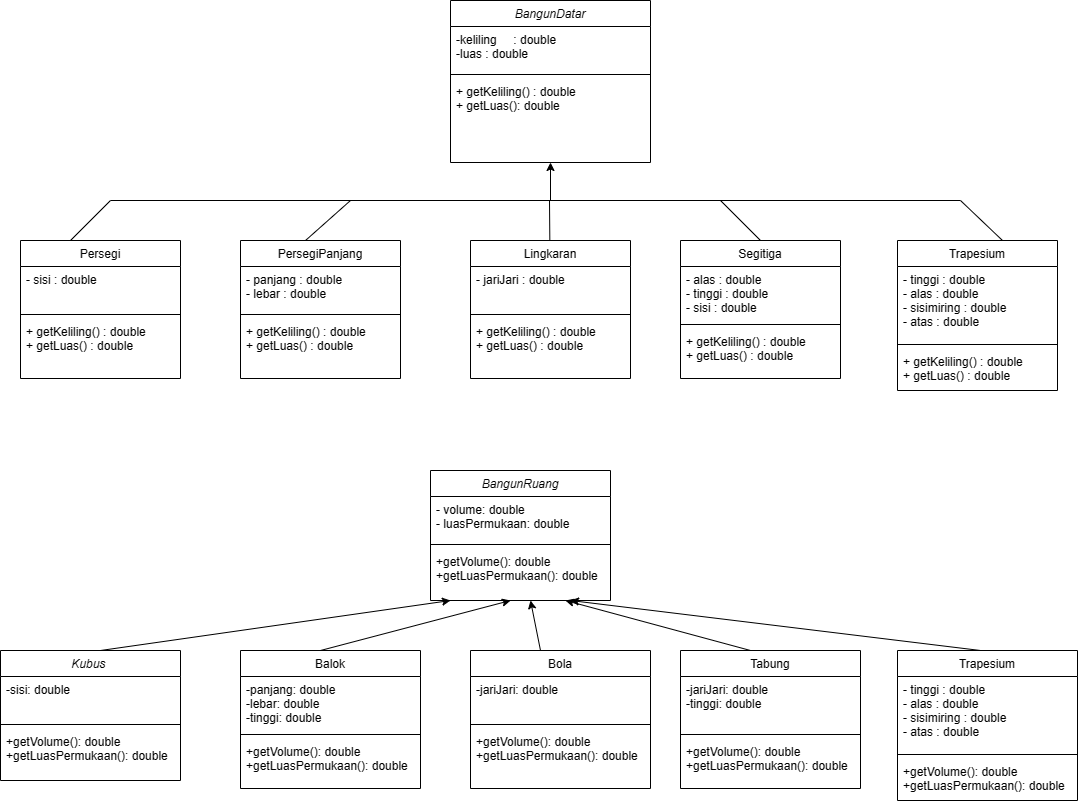

The diagram above was exported from draw.io. Its source (the exported page's mxGraphModel, read from the mxfile embedded in the PNG):
<mxGraphModel dx="2108" dy="2038" grid="1" gridSize="10" guides="1" tooltips="1" connect="1" arrows="1" fold="1" page="1" pageScale="1" pageWidth="827" pageHeight="1169" math="0" shadow="0">
  <root>
    <mxCell id="WIyWlLk6GJQsqaUBKTNV-0" />
    <mxCell id="WIyWlLk6GJQsqaUBKTNV-1" parent="WIyWlLk6GJQsqaUBKTNV-0" />
    <mxCell id="-Dif0qbAqPfuXcziRLiM-0" value="BangunDatar" style="swimlane;fontStyle=2;align=center;verticalAlign=top;childLayout=stackLayout;horizontal=1;startSize=26;horizontalStack=0;resizeParent=1;resizeLast=0;collapsible=1;marginBottom=0;rounded=0;shadow=0;strokeWidth=1;" parent="WIyWlLk6GJQsqaUBKTNV-1" vertex="1">
      <mxGeometry x="220" y="-40" width="200" height="162" as="geometry">
        <mxRectangle x="230" y="140" width="160" height="26" as="alternateBounds" />
      </mxGeometry>
    </mxCell>
    <mxCell id="-Dif0qbAqPfuXcziRLiM-1" value="-keliling     : double&#10;-luas : double&#10;" style="text;align=left;verticalAlign=top;spacingLeft=4;spacingRight=4;overflow=hidden;rotatable=0;points=[[0,0.5],[1,0.5]];portConstraint=eastwest;" parent="-Dif0qbAqPfuXcziRLiM-0" vertex="1">
      <mxGeometry y="26" width="200" height="44" as="geometry" />
    </mxCell>
    <mxCell id="-Dif0qbAqPfuXcziRLiM-2" value="" style="line;html=1;strokeWidth=1;align=left;verticalAlign=middle;spacingTop=-1;spacingLeft=3;spacingRight=3;rotatable=0;labelPosition=right;points=[];portConstraint=eastwest;" parent="-Dif0qbAqPfuXcziRLiM-0" vertex="1">
      <mxGeometry y="70" width="200" height="8" as="geometry" />
    </mxCell>
    <mxCell id="-Dif0qbAqPfuXcziRLiM-3" value="+ getKeliling() : double &#10;+ getLuas(): double  " style="text;align=left;verticalAlign=top;spacingLeft=4;spacingRight=4;overflow=hidden;rotatable=0;points=[[0,0.5],[1,0.5]];portConstraint=eastwest;" parent="-Dif0qbAqPfuXcziRLiM-0" vertex="1">
      <mxGeometry y="78" width="200" height="42" as="geometry" />
    </mxCell>
    <mxCell id="-Dif0qbAqPfuXcziRLiM-4" value="PersegiPanjang" style="swimlane;fontStyle=0;align=center;verticalAlign=top;childLayout=stackLayout;horizontal=1;startSize=26;horizontalStack=0;resizeParent=1;resizeLast=0;collapsible=1;marginBottom=0;rounded=0;shadow=0;strokeWidth=1;" parent="WIyWlLk6GJQsqaUBKTNV-1" vertex="1">
      <mxGeometry x="10" y="200" width="160" height="138" as="geometry">
        <mxRectangle x="130" y="380" width="160" height="26" as="alternateBounds" />
      </mxGeometry>
    </mxCell>
    <mxCell id="-Dif0qbAqPfuXcziRLiM-5" value="- panjang : double    &#10;- lebar : double " style="text;align=left;verticalAlign=top;spacingLeft=4;spacingRight=4;overflow=hidden;rotatable=0;points=[[0,0.5],[1,0.5]];portConstraint=eastwest;" parent="-Dif0qbAqPfuXcziRLiM-4" vertex="1">
      <mxGeometry y="26" width="160" height="44" as="geometry" />
    </mxCell>
    <mxCell id="-Dif0qbAqPfuXcziRLiM-6" value="" style="line;html=1;strokeWidth=1;align=left;verticalAlign=middle;spacingTop=-1;spacingLeft=3;spacingRight=3;rotatable=0;labelPosition=right;points=[];portConstraint=eastwest;" parent="-Dif0qbAqPfuXcziRLiM-4" vertex="1">
      <mxGeometry y="70" width="160" height="8" as="geometry" />
    </mxCell>
    <mxCell id="-Dif0qbAqPfuXcziRLiM-7" value="+ getKeliling() : double &#10;+ getLuas() : double" style="text;align=left;verticalAlign=top;spacingLeft=4;spacingRight=4;overflow=hidden;rotatable=0;points=[[0,0.5],[1,0.5]];portConstraint=eastwest;" parent="-Dif0qbAqPfuXcziRLiM-4" vertex="1">
      <mxGeometry y="78" width="160" height="42" as="geometry" />
    </mxCell>
    <mxCell id="-Dif0qbAqPfuXcziRLiM-8" value="Lingkaran" style="swimlane;fontStyle=0;align=center;verticalAlign=top;childLayout=stackLayout;horizontal=1;startSize=26;horizontalStack=0;resizeParent=1;resizeLast=0;collapsible=1;marginBottom=0;rounded=0;shadow=0;strokeWidth=1;" parent="WIyWlLk6GJQsqaUBKTNV-1" vertex="1">
      <mxGeometry x="240" y="200" width="160" height="138" as="geometry">
        <mxRectangle x="130" y="380" width="160" height="26" as="alternateBounds" />
      </mxGeometry>
    </mxCell>
    <mxCell id="-Dif0qbAqPfuXcziRLiM-9" value="- jariJari : double" style="text;align=left;verticalAlign=top;spacingLeft=4;spacingRight=4;overflow=hidden;rotatable=0;points=[[0,0.5],[1,0.5]];portConstraint=eastwest;" parent="-Dif0qbAqPfuXcziRLiM-8" vertex="1">
      <mxGeometry y="26" width="160" height="44" as="geometry" />
    </mxCell>
    <mxCell id="-Dif0qbAqPfuXcziRLiM-10" value="" style="line;html=1;strokeWidth=1;align=left;verticalAlign=middle;spacingTop=-1;spacingLeft=3;spacingRight=3;rotatable=0;labelPosition=right;points=[];portConstraint=eastwest;" parent="-Dif0qbAqPfuXcziRLiM-8" vertex="1">
      <mxGeometry y="70" width="160" height="8" as="geometry" />
    </mxCell>
    <mxCell id="-Dif0qbAqPfuXcziRLiM-11" value="+ getKeliling() : double&#10;+ getLuas() : double" style="text;align=left;verticalAlign=top;spacingLeft=4;spacingRight=4;overflow=hidden;rotatable=0;points=[[0,0.5],[1,0.5]];portConstraint=eastwest;" parent="-Dif0qbAqPfuXcziRLiM-8" vertex="1">
      <mxGeometry y="78" width="160" height="42" as="geometry" />
    </mxCell>
    <mxCell id="-Dif0qbAqPfuXcziRLiM-12" value="Segitiga" style="swimlane;fontStyle=0;align=center;verticalAlign=top;childLayout=stackLayout;horizontal=1;startSize=26;horizontalStack=0;resizeParent=1;resizeLast=0;collapsible=1;marginBottom=0;rounded=0;shadow=0;strokeWidth=1;" parent="WIyWlLk6GJQsqaUBKTNV-1" vertex="1">
      <mxGeometry x="450" y="200" width="160" height="138" as="geometry">
        <mxRectangle x="130" y="380" width="160" height="26" as="alternateBounds" />
      </mxGeometry>
    </mxCell>
    <mxCell id="-Dif0qbAqPfuXcziRLiM-13" value="- alas : double&#10;- tinggi : double&#10;- sisi : double&#10;" style="text;align=left;verticalAlign=top;spacingLeft=4;spacingRight=4;overflow=hidden;rotatable=0;points=[[0,0.5],[1,0.5]];portConstraint=eastwest;" parent="-Dif0qbAqPfuXcziRLiM-12" vertex="1">
      <mxGeometry y="26" width="160" height="54" as="geometry" />
    </mxCell>
    <mxCell id="-Dif0qbAqPfuXcziRLiM-14" value="" style="line;html=1;strokeWidth=1;align=left;verticalAlign=middle;spacingTop=-1;spacingLeft=3;spacingRight=3;rotatable=0;labelPosition=right;points=[];portConstraint=eastwest;" parent="-Dif0qbAqPfuXcziRLiM-12" vertex="1">
      <mxGeometry y="80" width="160" height="8" as="geometry" />
    </mxCell>
    <mxCell id="-Dif0qbAqPfuXcziRLiM-15" value="+ getKeliling() : double&#10;+ getLuas() : double" style="text;align=left;verticalAlign=top;spacingLeft=4;spacingRight=4;overflow=hidden;rotatable=0;points=[[0,0.5],[1,0.5]];portConstraint=eastwest;" parent="-Dif0qbAqPfuXcziRLiM-12" vertex="1">
      <mxGeometry y="88" width="160" height="42" as="geometry" />
    </mxCell>
    <mxCell id="-Dif0qbAqPfuXcziRLiM-16" value="Trapesium" style="swimlane;fontStyle=0;align=center;verticalAlign=top;childLayout=stackLayout;horizontal=1;startSize=26;horizontalStack=0;resizeParent=1;resizeLast=0;collapsible=1;marginBottom=0;rounded=0;shadow=0;strokeWidth=1;" parent="WIyWlLk6GJQsqaUBKTNV-1" vertex="1">
      <mxGeometry x="667" y="200" width="160" height="150" as="geometry">
        <mxRectangle x="130" y="380" width="160" height="26" as="alternateBounds" />
      </mxGeometry>
    </mxCell>
    <mxCell id="-Dif0qbAqPfuXcziRLiM-17" value="- tinggi : double&#10; - alas    : double   &#10; - sisimiring : double &#10; - atas : double  " style="text;align=left;verticalAlign=top;spacingLeft=4;spacingRight=4;overflow=hidden;rotatable=0;points=[[0,0.5],[1,0.5]];portConstraint=eastwest;" parent="-Dif0qbAqPfuXcziRLiM-16" vertex="1">
      <mxGeometry y="26" width="160" height="74" as="geometry" />
    </mxCell>
    <mxCell id="-Dif0qbAqPfuXcziRLiM-18" value="" style="line;html=1;strokeWidth=1;align=left;verticalAlign=middle;spacingTop=-1;spacingLeft=3;spacingRight=3;rotatable=0;labelPosition=right;points=[];portConstraint=eastwest;" parent="-Dif0qbAqPfuXcziRLiM-16" vertex="1">
      <mxGeometry y="100" width="160" height="8" as="geometry" />
    </mxCell>
    <mxCell id="-Dif0qbAqPfuXcziRLiM-19" value="+ getKeliling() : double&#10;+ getLuas() : double" style="text;align=left;verticalAlign=top;spacingLeft=4;spacingRight=4;overflow=hidden;rotatable=0;points=[[0,0.5],[1,0.5]];portConstraint=eastwest;" parent="-Dif0qbAqPfuXcziRLiM-16" vertex="1">
      <mxGeometry y="108" width="160" height="42" as="geometry" />
    </mxCell>
    <mxCell id="-Dif0qbAqPfuXcziRLiM-20" value="Persegi" style="swimlane;fontStyle=0;align=center;verticalAlign=top;childLayout=stackLayout;horizontal=1;startSize=26;horizontalStack=0;resizeParent=1;resizeLast=0;collapsible=1;marginBottom=0;rounded=0;shadow=0;strokeWidth=1;" parent="WIyWlLk6GJQsqaUBKTNV-1" vertex="1">
      <mxGeometry x="-210" y="200" width="160" height="138" as="geometry">
        <mxRectangle x="130" y="380" width="160" height="26" as="alternateBounds" />
      </mxGeometry>
    </mxCell>
    <mxCell id="-Dif0qbAqPfuXcziRLiM-21" value="- sisi : double" style="text;align=left;verticalAlign=top;spacingLeft=4;spacingRight=4;overflow=hidden;rotatable=0;points=[[0,0.5],[1,0.5]];portConstraint=eastwest;" parent="-Dif0qbAqPfuXcziRLiM-20" vertex="1">
      <mxGeometry y="26" width="160" height="44" as="geometry" />
    </mxCell>
    <mxCell id="-Dif0qbAqPfuXcziRLiM-22" value="" style="line;html=1;strokeWidth=1;align=left;verticalAlign=middle;spacingTop=-1;spacingLeft=3;spacingRight=3;rotatable=0;labelPosition=right;points=[];portConstraint=eastwest;" parent="-Dif0qbAqPfuXcziRLiM-20" vertex="1">
      <mxGeometry y="70" width="160" height="8" as="geometry" />
    </mxCell>
    <mxCell id="-Dif0qbAqPfuXcziRLiM-23" value="+ getKeliling() : double &#10;+ getLuas() : double" style="text;align=left;verticalAlign=top;spacingLeft=4;spacingRight=4;overflow=hidden;rotatable=0;points=[[0,0.5],[1,0.5]];portConstraint=eastwest;" parent="-Dif0qbAqPfuXcziRLiM-20" vertex="1">
      <mxGeometry y="78" width="160" height="42" as="geometry" />
    </mxCell>
    <mxCell id="-Dif0qbAqPfuXcziRLiM-24" value="BangunRuang" style="swimlane;fontStyle=2;align=center;verticalAlign=top;childLayout=stackLayout;horizontal=1;startSize=26;horizontalStack=0;resizeParent=1;resizeLast=0;collapsible=1;marginBottom=0;rounded=0;shadow=0;strokeWidth=1;" parent="WIyWlLk6GJQsqaUBKTNV-1" vertex="1">
      <mxGeometry x="200" y="430" width="180" height="130" as="geometry">
        <mxRectangle x="230" y="140" width="160" height="26" as="alternateBounds" />
      </mxGeometry>
    </mxCell>
    <mxCell id="-Dif0qbAqPfuXcziRLiM-25" value="- volume: double            &#10;- luasPermukaan: double " style="text;align=left;verticalAlign=top;spacingLeft=4;spacingRight=4;overflow=hidden;rotatable=0;points=[[0,0.5],[1,0.5]];portConstraint=eastwest;" parent="-Dif0qbAqPfuXcziRLiM-24" vertex="1">
      <mxGeometry y="26" width="180" height="44" as="geometry" />
    </mxCell>
    <mxCell id="-Dif0qbAqPfuXcziRLiM-26" value="" style="line;html=1;strokeWidth=1;align=left;verticalAlign=middle;spacingTop=-1;spacingLeft=3;spacingRight=3;rotatable=0;labelPosition=right;points=[];portConstraint=eastwest;" parent="-Dif0qbAqPfuXcziRLiM-24" vertex="1">
      <mxGeometry y="70" width="180" height="8" as="geometry" />
    </mxCell>
    <mxCell id="-Dif0qbAqPfuXcziRLiM-27" value="+getVolume(): double&#10;+getLuasPermukaan(): double " style="text;align=left;verticalAlign=top;spacingLeft=4;spacingRight=4;overflow=hidden;rotatable=0;points=[[0,0.5],[1,0.5]];portConstraint=eastwest;" parent="-Dif0qbAqPfuXcziRLiM-24" vertex="1">
      <mxGeometry y="78" width="180" height="42" as="geometry" />
    </mxCell>
    <mxCell id="-Dif0qbAqPfuXcziRLiM-28" value="Balok" style="swimlane;fontStyle=0;align=center;verticalAlign=top;childLayout=stackLayout;horizontal=1;startSize=26;horizontalStack=0;resizeParent=1;resizeLast=0;collapsible=1;marginBottom=0;rounded=0;shadow=0;strokeWidth=1;" parent="WIyWlLk6GJQsqaUBKTNV-1" vertex="1">
      <mxGeometry x="10" y="610" width="180" height="138" as="geometry">
        <mxRectangle x="130" y="380" width="160" height="26" as="alternateBounds" />
      </mxGeometry>
    </mxCell>
    <mxCell id="-Dif0qbAqPfuXcziRLiM-29" value="-panjang: double              &#10;-lebar: double              &#10; -tinggi: double" style="text;align=left;verticalAlign=top;spacingLeft=4;spacingRight=4;overflow=hidden;rotatable=0;points=[[0,0.5],[1,0.5]];portConstraint=eastwest;" parent="-Dif0qbAqPfuXcziRLiM-28" vertex="1">
      <mxGeometry y="26" width="180" height="54" as="geometry" />
    </mxCell>
    <mxCell id="-Dif0qbAqPfuXcziRLiM-30" value="" style="line;html=1;strokeWidth=1;align=left;verticalAlign=middle;spacingTop=-1;spacingLeft=3;spacingRight=3;rotatable=0;labelPosition=right;points=[];portConstraint=eastwest;" parent="-Dif0qbAqPfuXcziRLiM-28" vertex="1">
      <mxGeometry y="80" width="180" height="8" as="geometry" />
    </mxCell>
    <mxCell id="-Dif0qbAqPfuXcziRLiM-31" value="+getVolume(): double&#10;+getLuasPermukaan(): double " style="text;align=left;verticalAlign=top;spacingLeft=4;spacingRight=4;overflow=hidden;rotatable=0;points=[[0,0.5],[1,0.5]];portConstraint=eastwest;" parent="-Dif0qbAqPfuXcziRLiM-28" vertex="1">
      <mxGeometry y="88" width="180" height="42" as="geometry" />
    </mxCell>
    <mxCell id="-Dif0qbAqPfuXcziRLiM-32" value="Bola" style="swimlane;fontStyle=0;align=center;verticalAlign=top;childLayout=stackLayout;horizontal=1;startSize=26;horizontalStack=0;resizeParent=1;resizeLast=0;collapsible=1;marginBottom=0;rounded=0;shadow=0;strokeWidth=1;" parent="WIyWlLk6GJQsqaUBKTNV-1" vertex="1">
      <mxGeometry x="240" y="610" width="180" height="138" as="geometry">
        <mxRectangle x="130" y="380" width="160" height="26" as="alternateBounds" />
      </mxGeometry>
    </mxCell>
    <mxCell id="-Dif0qbAqPfuXcziRLiM-33" value="-jariJari: double" style="text;align=left;verticalAlign=top;spacingLeft=4;spacingRight=4;overflow=hidden;rotatable=0;points=[[0,0.5],[1,0.5]];portConstraint=eastwest;" parent="-Dif0qbAqPfuXcziRLiM-32" vertex="1">
      <mxGeometry y="26" width="180" height="44" as="geometry" />
    </mxCell>
    <mxCell id="-Dif0qbAqPfuXcziRLiM-34" value="" style="line;html=1;strokeWidth=1;align=left;verticalAlign=middle;spacingTop=-1;spacingLeft=3;spacingRight=3;rotatable=0;labelPosition=right;points=[];portConstraint=eastwest;" parent="-Dif0qbAqPfuXcziRLiM-32" vertex="1">
      <mxGeometry y="70" width="180" height="8" as="geometry" />
    </mxCell>
    <mxCell id="-Dif0qbAqPfuXcziRLiM-35" value="+getVolume(): double&#10;+getLuasPermukaan(): double " style="text;align=left;verticalAlign=top;spacingLeft=4;spacingRight=4;overflow=hidden;rotatable=0;points=[[0,0.5],[1,0.5]];portConstraint=eastwest;" parent="-Dif0qbAqPfuXcziRLiM-32" vertex="1">
      <mxGeometry y="78" width="180" height="42" as="geometry" />
    </mxCell>
    <mxCell id="-Dif0qbAqPfuXcziRLiM-36" value="Tabung" style="swimlane;fontStyle=0;align=center;verticalAlign=top;childLayout=stackLayout;horizontal=1;startSize=26;horizontalStack=0;resizeParent=1;resizeLast=0;collapsible=1;marginBottom=0;rounded=0;shadow=0;strokeWidth=1;" parent="WIyWlLk6GJQsqaUBKTNV-1" vertex="1">
      <mxGeometry x="450" y="610" width="180" height="138" as="geometry">
        <mxRectangle x="130" y="380" width="160" height="26" as="alternateBounds" />
      </mxGeometry>
    </mxCell>
    <mxCell id="-Dif0qbAqPfuXcziRLiM-37" value="-jariJari: double              &#10;-tinggi: double  " style="text;align=left;verticalAlign=top;spacingLeft=4;spacingRight=4;overflow=hidden;rotatable=0;points=[[0,0.5],[1,0.5]];portConstraint=eastwest;" parent="-Dif0qbAqPfuXcziRLiM-36" vertex="1">
      <mxGeometry y="26" width="180" height="54" as="geometry" />
    </mxCell>
    <mxCell id="-Dif0qbAqPfuXcziRLiM-38" value="" style="line;html=1;strokeWidth=1;align=left;verticalAlign=middle;spacingTop=-1;spacingLeft=3;spacingRight=3;rotatable=0;labelPosition=right;points=[];portConstraint=eastwest;" parent="-Dif0qbAqPfuXcziRLiM-36" vertex="1">
      <mxGeometry y="80" width="180" height="8" as="geometry" />
    </mxCell>
    <mxCell id="-Dif0qbAqPfuXcziRLiM-39" value="+getVolume(): double&#10;+getLuasPermukaan(): double " style="text;align=left;verticalAlign=top;spacingLeft=4;spacingRight=4;overflow=hidden;rotatable=0;points=[[0,0.5],[1,0.5]];portConstraint=eastwest;" parent="-Dif0qbAqPfuXcziRLiM-36" vertex="1">
      <mxGeometry y="88" width="180" height="42" as="geometry" />
    </mxCell>
    <mxCell id="-Dif0qbAqPfuXcziRLiM-40" value="Trapesium" style="swimlane;fontStyle=0;align=center;verticalAlign=top;childLayout=stackLayout;horizontal=1;startSize=26;horizontalStack=0;resizeParent=1;resizeLast=0;collapsible=1;marginBottom=0;rounded=0;shadow=0;strokeWidth=1;" parent="WIyWlLk6GJQsqaUBKTNV-1" vertex="1">
      <mxGeometry x="667" y="610" width="180" height="150" as="geometry">
        <mxRectangle x="130" y="380" width="160" height="26" as="alternateBounds" />
      </mxGeometry>
    </mxCell>
    <mxCell id="-Dif0qbAqPfuXcziRLiM-41" value="- tinggi : double&#10; - alas    : double   &#10; - sisimiring : double &#10; - atas : double  " style="text;align=left;verticalAlign=top;spacingLeft=4;spacingRight=4;overflow=hidden;rotatable=0;points=[[0,0.5],[1,0.5]];portConstraint=eastwest;" parent="-Dif0qbAqPfuXcziRLiM-40" vertex="1">
      <mxGeometry y="26" width="180" height="74" as="geometry" />
    </mxCell>
    <mxCell id="-Dif0qbAqPfuXcziRLiM-42" value="" style="line;html=1;strokeWidth=1;align=left;verticalAlign=middle;spacingTop=-1;spacingLeft=3;spacingRight=3;rotatable=0;labelPosition=right;points=[];portConstraint=eastwest;" parent="-Dif0qbAqPfuXcziRLiM-40" vertex="1">
      <mxGeometry y="100" width="180" height="8" as="geometry" />
    </mxCell>
    <mxCell id="-Dif0qbAqPfuXcziRLiM-43" value="+getVolume(): double&#10;+getLuasPermukaan(): double " style="text;align=left;verticalAlign=top;spacingLeft=4;spacingRight=4;overflow=hidden;rotatable=0;points=[[0,0.5],[1,0.5]];portConstraint=eastwest;" parent="-Dif0qbAqPfuXcziRLiM-40" vertex="1">
      <mxGeometry y="108" width="180" height="42" as="geometry" />
    </mxCell>
    <mxCell id="-Dif0qbAqPfuXcziRLiM-44" value="" style="endArrow=classic;html=1;rounded=0;" parent="WIyWlLk6GJQsqaUBKTNV-1" edge="1">
      <mxGeometry width="50" height="50" relative="1" as="geometry">
        <mxPoint x="-130" y="610" as="sourcePoint" />
        <mxPoint x="220" y="560" as="targetPoint" />
      </mxGeometry>
    </mxCell>
    <mxCell id="-Dif0qbAqPfuXcziRLiM-45" value="" style="endArrow=classic;html=1;rounded=0;" parent="WIyWlLk6GJQsqaUBKTNV-1" edge="1">
      <mxGeometry width="50" height="50" relative="1" as="geometry">
        <mxPoint x="90" y="610" as="sourcePoint" />
        <mxPoint x="280" y="560" as="targetPoint" />
      </mxGeometry>
    </mxCell>
    <mxCell id="-Dif0qbAqPfuXcziRLiM-46" value="" style="endArrow=classic;html=1;rounded=0;" parent="WIyWlLk6GJQsqaUBKTNV-1" edge="1">
      <mxGeometry width="50" height="50" relative="1" as="geometry">
        <mxPoint x="310" y="610" as="sourcePoint" />
        <mxPoint x="300" y="560" as="targetPoint" />
      </mxGeometry>
    </mxCell>
    <mxCell id="-Dif0qbAqPfuXcziRLiM-47" value="" style="endArrow=classic;html=1;rounded=0;entryX=0.75;entryY=1;entryDx=0;entryDy=0;" parent="WIyWlLk6GJQsqaUBKTNV-1" target="-Dif0qbAqPfuXcziRLiM-24" edge="1">
      <mxGeometry width="50" height="50" relative="1" as="geometry">
        <mxPoint x="520" y="610" as="sourcePoint" />
        <mxPoint x="570" y="560" as="targetPoint" />
      </mxGeometry>
    </mxCell>
    <mxCell id="-Dif0qbAqPfuXcziRLiM-48" value="" style="endArrow=classic;html=1;rounded=0;" parent="WIyWlLk6GJQsqaUBKTNV-1" edge="1">
      <mxGeometry width="50" height="50" relative="1" as="geometry">
        <mxPoint x="750" y="610" as="sourcePoint" />
        <mxPoint x="340" y="560" as="targetPoint" />
      </mxGeometry>
    </mxCell>
    <mxCell id="-Dif0qbAqPfuXcziRLiM-49" value="Kubus " style="swimlane;fontStyle=2;align=center;verticalAlign=top;childLayout=stackLayout;horizontal=1;startSize=26;horizontalStack=0;resizeParent=1;resizeLast=0;collapsible=1;marginBottom=0;rounded=0;shadow=0;strokeWidth=1;" parent="WIyWlLk6GJQsqaUBKTNV-1" vertex="1">
      <mxGeometry x="-230" y="610" width="180" height="130" as="geometry">
        <mxRectangle x="230" y="140" width="160" height="26" as="alternateBounds" />
      </mxGeometry>
    </mxCell>
    <mxCell id="-Dif0qbAqPfuXcziRLiM-50" value="-sisi: double" style="text;align=left;verticalAlign=top;spacingLeft=4;spacingRight=4;overflow=hidden;rotatable=0;points=[[0,0.5],[1,0.5]];portConstraint=eastwest;" parent="-Dif0qbAqPfuXcziRLiM-49" vertex="1">
      <mxGeometry y="26" width="180" height="44" as="geometry" />
    </mxCell>
    <mxCell id="-Dif0qbAqPfuXcziRLiM-51" value="" style="line;html=1;strokeWidth=1;align=left;verticalAlign=middle;spacingTop=-1;spacingLeft=3;spacingRight=3;rotatable=0;labelPosition=right;points=[];portConstraint=eastwest;" parent="-Dif0qbAqPfuXcziRLiM-49" vertex="1">
      <mxGeometry y="70" width="180" height="8" as="geometry" />
    </mxCell>
    <mxCell id="-Dif0qbAqPfuXcziRLiM-52" value="+getVolume(): double&#10;+getLuasPermukaan(): double " style="text;align=left;verticalAlign=top;spacingLeft=4;spacingRight=4;overflow=hidden;rotatable=0;points=[[0,0.5],[1,0.5]];portConstraint=eastwest;" parent="-Dif0qbAqPfuXcziRLiM-49" vertex="1">
      <mxGeometry y="78" width="180" height="52" as="geometry" />
    </mxCell>
    <mxCell id="-Dif0qbAqPfuXcziRLiM-56" value="" style="endArrow=none;html=1;rounded=0;" parent="WIyWlLk6GJQsqaUBKTNV-1" edge="1">
      <mxGeometry width="50" height="50" relative="1" as="geometry">
        <mxPoint x="-160" y="200" as="sourcePoint" />
        <mxPoint x="-120" y="160" as="targetPoint" />
      </mxGeometry>
    </mxCell>
    <mxCell id="-Dif0qbAqPfuXcziRLiM-110" value="" style="endArrow=none;html=1;rounded=0;" parent="WIyWlLk6GJQsqaUBKTNV-1" edge="1">
      <mxGeometry width="50" height="50" relative="1" as="geometry">
        <mxPoint x="75" y="200" as="sourcePoint" />
        <mxPoint x="120" y="160" as="targetPoint" />
      </mxGeometry>
    </mxCell>
    <mxCell id="-Dif0qbAqPfuXcziRLiM-111" value="" style="endArrow=none;html=1;rounded=0;" parent="WIyWlLk6GJQsqaUBKTNV-1" edge="1">
      <mxGeometry width="50" height="50" relative="1" as="geometry">
        <mxPoint x="319.33" y="200" as="sourcePoint" />
        <mxPoint x="319" y="160" as="targetPoint" />
      </mxGeometry>
    </mxCell>
    <mxCell id="-Dif0qbAqPfuXcziRLiM-112" value="" style="endArrow=none;html=1;rounded=0;" parent="WIyWlLk6GJQsqaUBKTNV-1" edge="1">
      <mxGeometry width="50" height="50" relative="1" as="geometry">
        <mxPoint x="530" y="200" as="sourcePoint" />
        <mxPoint x="490" y="160" as="targetPoint" />
      </mxGeometry>
    </mxCell>
    <mxCell id="-Dif0qbAqPfuXcziRLiM-113" value="" style="endArrow=none;html=1;rounded=0;" parent="WIyWlLk6GJQsqaUBKTNV-1" edge="1">
      <mxGeometry width="50" height="50" relative="1" as="geometry">
        <mxPoint x="772" y="200" as="sourcePoint" />
        <mxPoint x="730" y="160" as="targetPoint" />
      </mxGeometry>
    </mxCell>
    <mxCell id="-Dif0qbAqPfuXcziRLiM-114" value="" style="endArrow=none;html=1;rounded=0;" parent="WIyWlLk6GJQsqaUBKTNV-1" edge="1">
      <mxGeometry width="50" height="50" relative="1" as="geometry">
        <mxPoint x="-120" y="160" as="sourcePoint" />
        <mxPoint x="730" y="160" as="targetPoint" />
      </mxGeometry>
    </mxCell>
    <mxCell id="-Dif0qbAqPfuXcziRLiM-115" value="" style="endArrow=classic;html=1;rounded=0;" parent="WIyWlLk6GJQsqaUBKTNV-1" edge="1">
      <mxGeometry width="50" height="50" relative="1" as="geometry">
        <mxPoint x="320" y="160" as="sourcePoint" />
        <mxPoint x="320" y="122" as="targetPoint" />
      </mxGeometry>
    </mxCell>
  </root>
</mxGraphModel>